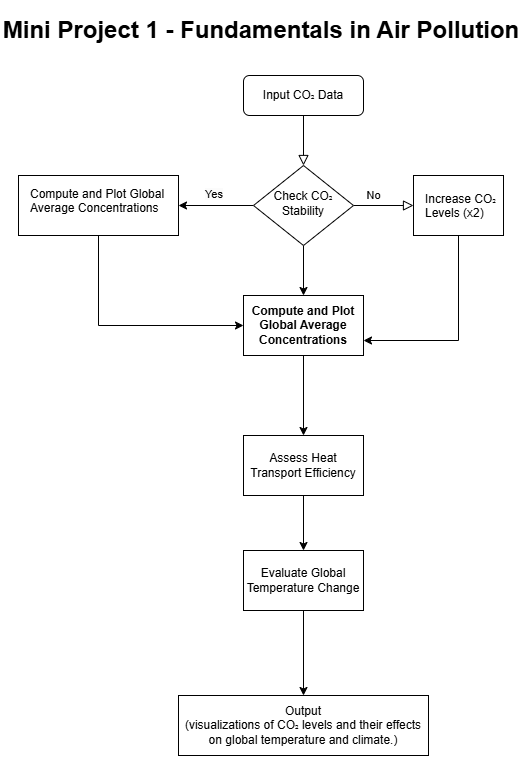

The diagram above was exported from draw.io. Its source (the exported page's mxGraphModel, read from the mxfile embedded in the PNG):
<mxGraphModel dx="1733" dy="1097" grid="1" gridSize="10" guides="1" tooltips="1" connect="1" arrows="1" fold="1" page="1" pageScale="1" pageWidth="827" pageHeight="1169" background="#FFFFFF" math="0" shadow="0">
  <root>
    <mxCell id="WIyWlLk6GJQsqaUBKTNV-0" />
    <mxCell id="WIyWlLk6GJQsqaUBKTNV-1" parent="WIyWlLk6GJQsqaUBKTNV-0" />
    <mxCell id="WIyWlLk6GJQsqaUBKTNV-2" value="" style="rounded=0;html=1;jettySize=auto;orthogonalLoop=1;fontSize=11;endArrow=block;endFill=0;endSize=8;strokeWidth=1;shadow=0;labelBackgroundColor=none;edgeStyle=orthogonalEdgeStyle;" parent="WIyWlLk6GJQsqaUBKTNV-1" source="WIyWlLk6GJQsqaUBKTNV-3" target="WIyWlLk6GJQsqaUBKTNV-6" edge="1">
      <mxGeometry relative="1" as="geometry" />
    </mxCell>
    <mxCell id="WIyWlLk6GJQsqaUBKTNV-3" value="Input CO₂ Data" style="rounded=1;whiteSpace=wrap;html=1;fontSize=12;glass=0;strokeWidth=1;shadow=0;" parent="WIyWlLk6GJQsqaUBKTNV-1" vertex="1">
      <mxGeometry x="396" y="80" width="120" height="40" as="geometry" />
    </mxCell>
    <mxCell id="WIyWlLk6GJQsqaUBKTNV-5" value="No" style="edgeStyle=orthogonalEdgeStyle;rounded=0;html=1;jettySize=auto;orthogonalLoop=1;fontSize=11;endArrow=block;endFill=0;endSize=8;strokeWidth=1;shadow=0;labelBackgroundColor=none;entryX=0;entryY=0.5;entryDx=0;entryDy=0;" parent="WIyWlLk6GJQsqaUBKTNV-1" source="WIyWlLk6GJQsqaUBKTNV-6" target="bu77_4_olHC528M4w0Jn-2" edge="1">
      <mxGeometry x="-0.3333" y="10" relative="1" as="geometry">
        <mxPoint as="offset" />
        <mxPoint x="556" y="210" as="targetPoint" />
      </mxGeometry>
    </mxCell>
    <mxCell id="bu77_4_olHC528M4w0Jn-15" value="" style="edgeStyle=orthogonalEdgeStyle;rounded=0;orthogonalLoop=1;jettySize=auto;html=1;" parent="WIyWlLk6GJQsqaUBKTNV-1" source="WIyWlLk6GJQsqaUBKTNV-6" target="bu77_4_olHC528M4w0Jn-13" edge="1">
      <mxGeometry relative="1" as="geometry" />
    </mxCell>
    <mxCell id="wWLc-O5VxuhxN6AgTzYw-5" style="edgeStyle=orthogonalEdgeStyle;rounded=0;hachureGap=4;orthogonalLoop=1;jettySize=auto;html=1;exitX=0;exitY=0.5;exitDx=0;exitDy=0;entryX=1;entryY=0.5;entryDx=0;entryDy=0;fontFamily=Architects Daughter;fontSource=https%3A%2F%2Ffonts.googleapis.com%2Fcss%3Ffamily%3DArchitects%2BDaughter;" edge="1" parent="WIyWlLk6GJQsqaUBKTNV-1" source="WIyWlLk6GJQsqaUBKTNV-6" target="bu77_4_olHC528M4w0Jn-0">
      <mxGeometry relative="1" as="geometry" />
    </mxCell>
    <mxCell id="WIyWlLk6GJQsqaUBKTNV-6" value="Check CO₂ Stability" style="rhombus;whiteSpace=wrap;html=1;shadow=0;fontFamily=Helvetica;fontSize=12;align=center;strokeWidth=1;spacing=6;spacingTop=-4;" parent="WIyWlLk6GJQsqaUBKTNV-1" vertex="1">
      <mxGeometry x="406" y="170" width="100" height="80" as="geometry" />
    </mxCell>
    <mxCell id="bu77_4_olHC528M4w0Jn-0" value="" style="rounded=0;whiteSpace=wrap;html=1;" parent="WIyWlLk6GJQsqaUBKTNV-1" vertex="1">
      <mxGeometry x="171" y="180" width="160" height="60" as="geometry" />
    </mxCell>
    <mxCell id="bu77_4_olHC528M4w0Jn-25" style="edgeStyle=orthogonalEdgeStyle;rounded=0;orthogonalLoop=1;jettySize=auto;html=1;entryX=0;entryY=0.5;entryDx=0;entryDy=0;exitX=0.5;exitY=1;exitDx=0;exitDy=0;" parent="WIyWlLk6GJQsqaUBKTNV-1" source="bu77_4_olHC528M4w0Jn-0" target="bu77_4_olHC528M4w0Jn-13" edge="1">
      <mxGeometry relative="1" as="geometry">
        <mxPoint x="252" y="260" as="sourcePoint" />
      </mxGeometry>
    </mxCell>
    <mxCell id="bu77_4_olHC528M4w0Jn-1" value="Compute and Plot Global Average Concentrations" style="text;whiteSpace=wrap;html=1;" parent="WIyWlLk6GJQsqaUBKTNV-1" vertex="1">
      <mxGeometry x="181" y="185" width="140" height="50" as="geometry" />
    </mxCell>
    <mxCell id="bu77_4_olHC528M4w0Jn-17" style="edgeStyle=orthogonalEdgeStyle;rounded=0;orthogonalLoop=1;jettySize=auto;html=1;exitX=0.5;exitY=1;exitDx=0;exitDy=0;entryX=1;entryY=0.75;entryDx=0;entryDy=0;" parent="WIyWlLk6GJQsqaUBKTNV-1" source="bu77_4_olHC528M4w0Jn-2" target="bu77_4_olHC528M4w0Jn-13" edge="1">
      <mxGeometry relative="1" as="geometry" />
    </mxCell>
    <mxCell id="bu77_4_olHC528M4w0Jn-2" value="" style="rounded=0;whiteSpace=wrap;html=1;" parent="WIyWlLk6GJQsqaUBKTNV-1" vertex="1">
      <mxGeometry x="566" y="180" width="90" height="60" as="geometry" />
    </mxCell>
    <mxCell id="bu77_4_olHC528M4w0Jn-4" value="Increase CO₂ Levels (x2)" style="text;whiteSpace=wrap;html=1;" parent="WIyWlLk6GJQsqaUBKTNV-1" vertex="1">
      <mxGeometry x="576" y="190" width="80" height="40" as="geometry" />
    </mxCell>
    <mxCell id="bu77_4_olHC528M4w0Jn-9" value="&lt;span style=&quot;color: rgb(0, 0, 0); font-family: Helvetica; font-size: 11px; font-style: normal; font-variant-ligatures: normal; font-variant-caps: normal; font-weight: 400; letter-spacing: normal; orphans: 2; text-align: center; text-indent: 0px; text-transform: none; widows: 2; word-spacing: 0px; -webkit-text-stroke-width: 0px; white-space: nowrap; background-color: rgb(251, 251, 251); text-decoration-thickness: initial; text-decoration-style: initial; text-decoration-color: initial; display: inline !important; float: none;&quot;&gt;Yes&lt;/span&gt;" style="text;whiteSpace=wrap;html=1;" parent="WIyWlLk6GJQsqaUBKTNV-1" vertex="1">
      <mxGeometry x="356" y="185" width="40" height="30" as="geometry" />
    </mxCell>
    <mxCell id="bu77_4_olHC528M4w0Jn-19" value="" style="edgeStyle=orthogonalEdgeStyle;rounded=0;orthogonalLoop=1;jettySize=auto;html=1;" parent="WIyWlLk6GJQsqaUBKTNV-1" source="bu77_4_olHC528M4w0Jn-13" target="bu77_4_olHC528M4w0Jn-18" edge="1">
      <mxGeometry relative="1" as="geometry" />
    </mxCell>
    <mxCell id="bu77_4_olHC528M4w0Jn-13" value="&lt;div&gt;&lt;strong&gt;Compute and Plot Global Average Concentrations&lt;/strong&gt;&lt;/div&gt;" style="whiteSpace=wrap;html=1;" parent="WIyWlLk6GJQsqaUBKTNV-1" vertex="1">
      <mxGeometry x="396" y="300" width="120" height="60" as="geometry" />
    </mxCell>
    <mxCell id="bu77_4_olHC528M4w0Jn-21" value="" style="edgeStyle=orthogonalEdgeStyle;rounded=0;orthogonalLoop=1;jettySize=auto;html=1;" parent="WIyWlLk6GJQsqaUBKTNV-1" source="bu77_4_olHC528M4w0Jn-18" target="bu77_4_olHC528M4w0Jn-20" edge="1">
      <mxGeometry relative="1" as="geometry" />
    </mxCell>
    <mxCell id="bu77_4_olHC528M4w0Jn-18" value="&lt;div&gt;Assess Heat Transport Efficiency&lt;/div&gt;" style="whiteSpace=wrap;html=1;" parent="WIyWlLk6GJQsqaUBKTNV-1" vertex="1">
      <mxGeometry x="396" y="440" width="120" height="60" as="geometry" />
    </mxCell>
    <mxCell id="bu77_4_olHC528M4w0Jn-23" value="" style="edgeStyle=orthogonalEdgeStyle;rounded=0;orthogonalLoop=1;jettySize=auto;html=1;" parent="WIyWlLk6GJQsqaUBKTNV-1" source="bu77_4_olHC528M4w0Jn-20" target="bu77_4_olHC528M4w0Jn-22" edge="1">
      <mxGeometry relative="1" as="geometry" />
    </mxCell>
    <mxCell id="bu77_4_olHC528M4w0Jn-20" value="&lt;div&gt;Evaluate Global Temperature Change&lt;/div&gt;" style="whiteSpace=wrap;html=1;" parent="WIyWlLk6GJQsqaUBKTNV-1" vertex="1">
      <mxGeometry x="396" y="555" width="120" height="60" as="geometry" />
    </mxCell>
    <mxCell id="bu77_4_olHC528M4w0Jn-22" value="&lt;div&gt;Output &lt;/div&gt;&lt;div&gt;(&lt;span style=&quot;background-color: initial;&quot;&gt;visualizations of CO₂ levels and their effects on global temperature and climate.)&lt;/span&gt;&lt;/div&gt;" style="whiteSpace=wrap;html=1;" parent="WIyWlLk6GJQsqaUBKTNV-1" vertex="1">
      <mxGeometry x="331" y="700" width="250" height="60" as="geometry" />
    </mxCell>
    <mxCell id="bu77_4_olHC528M4w0Jn-24" value="&lt;h1&gt;Mini Project 1 - Fundamentals in Air Pollution&lt;/h1&gt;" style="text;strokeColor=none;align=center;fillColor=none;html=1;verticalAlign=middle;whiteSpace=wrap;rounded=0;" parent="WIyWlLk6GJQsqaUBKTNV-1" vertex="1">
      <mxGeometry x="152" y="20" width="524" height="30" as="geometry" />
    </mxCell>
  </root>
</mxGraphModel>